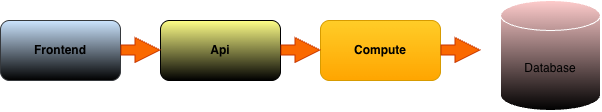

The diagram above was exported from draw.io. Its source (the exported page's mxGraphModel, read from the mxfile embedded in the PNG):
<mxGraphModel dx="422" dy="696" grid="1" gridSize="10" guides="1" tooltips="1" connect="1" arrows="1" fold="1" page="1" pageScale="1" pageWidth="827" pageHeight="1169" math="0" shadow="0">
  <root>
    <mxCell id="0" />
    <mxCell id="1" parent="0" />
    <mxCell id="JYT_88Rqc3wi0c1ZfAKW-5" parent="1" style="rounded=1;whiteSpace=wrap;html=1;fillColor=#ffff88;strokeColor=light-dark(#000000,#97D077);fontStyle=1;gradientColor=light-dark(#000000,#003300);" value="Api" vertex="1">
      <mxGeometry height="60" width="120" x="200" y="100" as="geometry" />
    </mxCell>
    <mxCell id="JYT_88Rqc3wi0c1ZfAKW-6" parent="1" style="rounded=1;whiteSpace=wrap;html=1;fillColor=#ffcd28;strokeColor=#d79b00;gradientColor=#ffa500;fontStyle=1" value="Compute" vertex="1">
      <mxGeometry height="60" width="120" x="360" y="100" as="geometry" />
    </mxCell>
    <mxCell id="JYT_88Rqc3wi0c1ZfAKW-7" parent="1" style="rounded=1;whiteSpace=wrap;html=1;labelBackgroundColor=none;fillColor=#cce5ff;strokeColor=light-dark(#36393D,#1744DE);fontStyle=1;gradientColor=light-dark(#000000,#120B24);" value="Frontend" vertex="1">
      <mxGeometry height="60" width="120" x="40" y="100" as="geometry" />
    </mxCell>
    <mxCell id="JYT_88Rqc3wi0c1ZfAKW-8" edge="1" parent="1" style="shape=flexArrow;endArrow=classic;html=1;rounded=0;fontSize=12;startSize=8;endSize=8;curved=1;endWidth=14;fillColor=#fa6800;strokeColor=#C73500;" value="">
      <mxGeometry height="50" relative="1" width="50" as="geometry">
        <mxPoint x="160" y="129.5" as="sourcePoint" />
        <mxPoint x="200" y="129.5" as="targetPoint" />
      </mxGeometry>
    </mxCell>
    <mxCell id="JYT_88Rqc3wi0c1ZfAKW-9" edge="1" parent="1" style="shape=flexArrow;endArrow=classic;html=1;rounded=0;fontSize=12;startSize=8;endSize=8;curved=1;endWidth=14;fillColor=#fa6800;strokeColor=#C73500;" value="">
      <mxGeometry height="50" relative="1" width="50" as="geometry">
        <mxPoint x="480" y="129.5" as="sourcePoint" />
        <mxPoint x="520" y="129.5" as="targetPoint" />
      </mxGeometry>
    </mxCell>
    <mxCell id="JYT_88Rqc3wi0c1ZfAKW-10" edge="1" parent="1" style="shape=flexArrow;endArrow=classic;html=1;rounded=0;fontSize=12;startSize=8;endSize=8;curved=1;endWidth=14;fillColor=#fa6800;strokeColor=#C73500;" value="">
      <mxGeometry height="50" relative="1" width="50" as="geometry">
        <mxPoint x="320" y="129.5" as="sourcePoint" />
        <mxPoint x="360" y="129.5" as="targetPoint" />
      </mxGeometry>
    </mxCell>
    <mxCell id="JYT_88Rqc3wi0c1ZfAKW-12" parent="1" style="shape=cylinder3;whiteSpace=wrap;html=1;boundedLbl=1;backgroundOutline=1;size=15;fillColor=#ffcccc;strokeColor=light-dark(#FFFFFF,#FF0F1F);gradientColor=light-dark(#000000,#330000);" value="Database" vertex="1">
      <mxGeometry height="110" width="100" x="540" y="80" as="geometry" />
    </mxCell>
  </root>
</mxGraphModel>